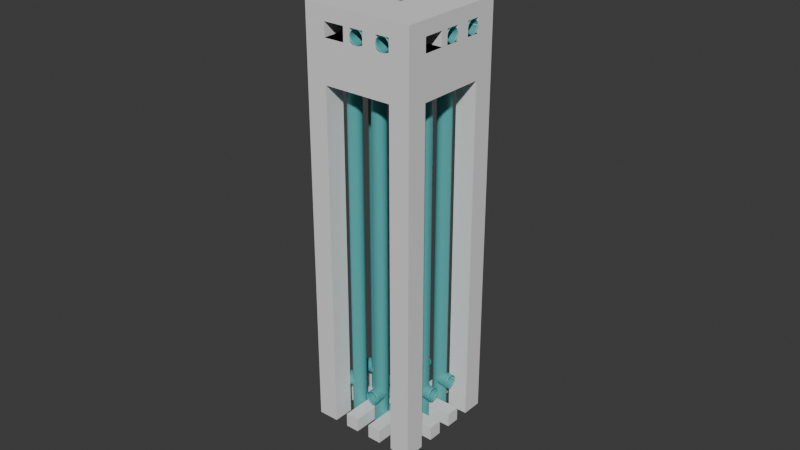 # Source: vent054.blend  (saved by Blender 5.1.29; exported with 4.5.12 LTS)
import bpy
from mathutils import Matrix  # noqa: F401  (used for matrix-valued properties, if any)

bpy.ops.wm.read_factory_settings(use_empty=True)
scene = bpy.context.scene
scene.name = 'Scene'

# ---- collections
col_vents = bpy.data.collections.new('vents'); scene.collection.children.link(col_vents)

# ---- materials (node trees are filled in below, after node groups)
mat_material = bpy.data.materials.new('Material')

# ---- material node trees
mat_material.use_nodes = True; mat_material.node_tree.nodes.clear()
_N = mat_material.node_tree.nodes; _L = mat_material.node_tree.links
n0 = _N.new('ShaderNodeBsdfPrincipled'); n0.name = 'Principled BSDF'; n0.location = (-200, 100)
n0.inputs[0].default_value = (0.09139, 0.4162, 0.4162, 1.0)
n1 = _N.new('ShaderNodeOutputMaterial'); n1.name = 'Material Output'; n1.location = (200, 100)
_L.new(n0.outputs[0], n1.inputs[0])
n1.is_active_output = True

# ---- world
world_world = bpy.data.worlds.new('World'); scene.world = world_world
world_world.use_nodes = True; world_world.node_tree.nodes.clear()
_N = world_world.node_tree.nodes; _L = world_world.node_tree.links
n0 = _N.new('ShaderNodeOutputWorld'); n0.name = 'World Output'; n0.location = (200, 100)
n1 = _N.new('ShaderNodeBackground'); n1.name = 'Background'; n1.location = (-200, 100)
n1.inputs[0].default_value = (0.05088, 0.05088, 0.05088, 1.0)
_L.new(n1.outputs[0], n0.inputs[0])
n0.is_active_output = True
world_world.color = (0.05088, 0.05088, 0.05088)
world_world.sun_shadow_jitter_overblur = 0.0

# ---- meshes
me_cube_001 = bpy.data.meshes.new('Cube.001')
me_cube_001.from_pydata([(-0.8, -1.0, -1.0), (-0.8, -1.0, 1.0), (-0.8, 1.0, -1.0), (-0.8, 1.0, 1.0), (0.8, -1.0, -1.0), (0.8, -1.0, 1.0), (0.8, 1.0, -1.0), (0.8, 1.0, 1.0)], [], [(0, 1, 3, 2), (2, 3, 7, 6), (6, 7, 5, 4), (4, 5, 1, 0), (2, 6, 4, 0), (7, 3, 1, 5)])
_uv = me_cube_001.uv_layers.new(name='UVMap')
_uv.uv.foreach_set('vector', [0.375, 0.0, 0.625, 0.0, 0.625, 0.25, 0.375, 0.25, 0.375, 0.25, 0.625, 0.25, 0.625, 0.5, 0.375, 0.5, 0.375, 0.5, 0.625, 0.5, 0.625, 0.75, 0.375, 0.75, 0.375, 0.75, 0.625, 0.75, 0.625, 1.0, 0.375, 1.0, 0.125, 0.5, 0.375, 0.5, 0.375, 0.75, 0.125, 0.75, 0.625, 0.5, 0.875, 0.5, 0.875, 0.75, 0.625, 0.75])
me_cube_001.update()
me_cube_002 = bpy.data.meshes.new('Cube.002')
me_cube_002.from_pydata([(-0.8, -3.008, -1.001), (-0.8, -3.008, 0.179), (-0.8, -1.008, -1.001), (-0.8, -1.008, 0.179), (0.8, -3.008, -1.001), (0.8, -3.008, 0.179), (0.8, -1.008, -1.001), (0.8, -1.008, 0.179), (-0.8, -3.008, -0.9223), (-0.8, -3.0, 0.1396), (-0.8, -1.008, 0.1396), (-0.8, -1.008, -0.9223), (0.8, -1.008, 0.1396), (0.8, -1.008, -0.9223), (0.8, -3.0, 0.1396), (0.8, -3.008, -0.9223), (-0.8, -3.008, -0.883), (-0.8, -3.0, 0.1003), (-0.8, -1.008, 0.1003), (-0.8, -1.008, -0.883), (0.8, -1.008, 0.1003), (0.8, -1.008, -0.883), (0.8, -3.0, 0.1003), (0.8, -3.008, -0.883), (6.133, -3.008, -1.001), (6.133, -3.008, 0.179), (6.133, -1.008, -1.001), (6.133, -1.008, 0.179), (7.733, -3.008, -1.001), (7.733, -3.008, 0.179), (7.733, -1.008, -1.001), (7.733, -1.008, 0.179), (6.133, -3.008, -0.9223), (6.133, -3.008, 0.1396), (6.133, -1.008, 0.1396), (6.133, -1.008, -0.9223), (7.733, -1.008, 0.1396), (7.733, -1.008, -0.9223), (7.733, -3.008, 0.1396), (7.733, -3.008, -0.9223), (6.133, -3.008, -0.883), (6.133, -3.008, 0.1003), (6.133, -1.008, 0.1003), (6.133, -1.008, -0.883), (7.733, -1.008, 0.1003), (7.733, -1.008, -0.883), (7.733, -3.008, 0.1003), (7.733, -3.008, -0.883), (-0.8, -3.008, -0.0177), (-0.8, -1.008, -0.0177), (0.8, -1.008, -0.0177), (0.8, -3.008, -0.0177), (6.133, -3.008, -0.0177), (6.133, -1.008, -0.0177), (7.733, -1.008, -0.0177), (7.733, -3.008, -0.0177), (5.067, -4.338, 0.1396), (2.933, -3.008, 0.1396), (1.867, -3.008, 0.1396), (5.067, -3.008, 0.179), (4.0, -3.008, 0.179), (2.933, -3.008, 0.179), (1.867, -3.008, 0.179), (7.733, -9.658, -1.001), (7.733, -9.658, 0.179), (7.733, -11.66, -1.001), (7.733, -11.66, 0.179), (6.133, -9.658, -1.001), (6.133, -9.658, 0.179), (6.133, -11.66, -1.001), (6.133, -11.66, 0.179), (7.733, -9.658, -0.9223), (7.733, -9.667, 0.1396), (7.733, -11.66, 0.1396), (7.733, -11.66, -0.9223), (6.133, -11.66, 0.1396), (6.133, -11.66, -0.9223), (6.133, -9.667, 0.1396), (6.133, -9.658, -0.9223), (7.733, -9.658, -0.883), (7.733, -9.667, 0.1003), (7.733, -11.66, 0.1003), (7.733, -11.66, -0.883), (6.133, -11.66, 0.1003), (6.133, -11.66, -0.883), (6.133, -9.667, 0.1003), (6.133, -9.658, -0.883), (0.8, -9.658, -1.001), (0.8, -9.658, 0.179), (0.8, -11.66, -1.001), (0.8, -11.66, 0.179), (-0.8, -9.658, -1.001), (-0.8, -9.658, 0.179), (-0.8, -11.66, -1.001), (-0.8, -11.66, 0.179), (0.8, -9.658, -0.9223), (0.8, -9.658, 0.1396), (0.8, -11.66, 0.1396), (0.8, -11.66, -0.9223), (-0.8, -11.66, 0.1396), (-0.8, -11.66, -0.9223), (-0.8, -9.658, 0.1396), (-0.8, -9.658, -0.9223), (0.8, -9.658, -0.883), (0.8, -9.658, 0.1003), (0.8, -11.66, 0.1003), (0.8, -11.66, -0.883), (-0.8, -11.66, 0.1003), (-0.8, -11.66, -0.883), (-0.8, -9.658, 0.1003), (-0.8, -9.658, -0.883), (7.733, -9.658, -0.0177), (7.733, -11.66, -0.0177), (6.133, -11.66, -0.0177), (6.133, -9.658, -0.0177), (0.8, -9.658, -0.0177), (0.8, -11.66, -0.0177), (-0.8, -11.66, -0.0177), (-0.8, -9.658, -0.0177), (2.4, -9.658, 0.1396), (2.933, -9.658, 0.1396), (4.0, -9.658, 0.1396), (5.067, -9.658, 0.1396), (2.08, -9.658, 0.179), (2.933, -9.658, 0.179), (4.0, -9.658, 0.179), (5.067, -9.658, 0.179), (2.933, -7.0, 0.179), (2.933, -5.667, 0.179), (4.533, -3.008, 0.1396), (5.067, -3.008, 0.1396), (4.533, -4.338, 0.1396), (4.0, -7.0, 0.179), (4.0, -5.667, 0.179), (6.133, -3.008, 0.0413), (0.8, -3.008, 0.0413), (0.8, -9.658, 0.0413), (6.133, -9.658, 0.0413), (5.067, -3.008, 0.1003), (4.533, -3.008, 0.1003), (2.933, -3.008, 0.1003), (1.867, -3.008, 0.1003), (5.067, -3.008, 0.0413), (4.0, -3.008, 0.0413), (2.933, -3.008, 0.0413), (1.867, -3.008, 0.0413), (0.8, -8.328, 0.1003), (0.8, -6.998, 0.1003), (0.8, -5.668, 0.1003), (0.8, -5.0, 0.1003), (0.8, -8.328, 0.0413), (0.8, -6.998, 0.0413), (0.8, -5.668, 0.0413), (0.8, -5.0, 0.0413), (2.4, -9.658, 0.1003), (2.933, -9.658, 0.1003), (4.0, -9.667, 0.1003), (5.067, -9.658, 0.1003), (2.4, -9.658, 0.0413), (2.933, -9.658, 0.0413), (4.0, -9.658, 0.0413), (5.067, -9.658, 0.0413), (6.133, -4.338, 0.1003), (6.133, -5.668, 0.1003), (6.133, -6.998, 0.1003), (6.133, -7.667, 0.1003), (6.133, -8.328, 0.0413), (6.133, -6.998, 0.0413), (6.133, -5.668, 0.0413), (6.133, -4.338, 0.0413), (4.0, -3.008, 0.1396), (4.0, -3.008, 0.1003), (5.067, -3.008, 0.0413), (4.0, -3.008, 0.0413), (5.067, -4.338, 0.1003), (4.0, -4.338, 0.1003), (5.067, -4.338, 0.0413), (4.0, -4.338, 0.0413), (5.067, -5.668, 0.1003), (4.0, -5.668, 0.1003), (5.067, -5.668, 0.0413), (4.0, -5.668, 0.0413), (2.933, -5.668, 0.1003), (1.867, -5.668, 0.1003), (2.933, -5.668, 0.0413), (1.867, -5.668, 0.0413), (1.867, -8.328, 0.1003), (1.867, -6.998, 0.1003), (1.867, -8.328, 0.0413), (1.867, -6.998, 0.0413), (2.933, -8.328, 0.1003), (2.933, -6.998, 0.1003), (2.933, -8.328, 0.0413), (2.933, -6.998, 0.0413), (4.0, -8.328, 0.1003), (5.067, -8.328, 0.1003), (4.0, -8.328, 0.0413), (5.067, -8.328, 0.0413), (4.0, -6.998, 0.1003), (5.067, -6.998, 0.1003), (4.0, -6.998, 0.0413), (5.067, -6.998, 0.0413), (1.867, -4.338, 0.1003), (2.933, -4.338, 0.1003), (2.933, -4.338, 0.0413), (1.867, -4.338, 0.0413), (2.4, -11.66, 0.1396), (2.933, -11.66, 0.1396), (4.0, -11.66, 0.1396), (5.067, -11.66, 0.1396), (5.067, -11.66, 0.1003), (4.0, -11.67, 0.1003), (2.933, -11.66, 0.1003), (2.4, -11.66, 0.1003), (-0.8, -5.0, 0.1003), (-0.8, -5.668, 0.1003), (-0.8, -6.998, 0.1003), (-0.8, -8.328, 0.1003), (-0.8, -8.328, 0.1396), (-0.8, -6.998, 0.1396), (-0.8, -5.668, 0.1396), (-0.8, -5.0, 0.1396), (0.8, -6.998, 0.1396), (0.8, -5.668, 0.1396), (0.8, -5.0, 0.1396), (5.067, -1.008, 0.1396), (4.533, -1.008, 0.1396), (2.933, -1.008, 0.1396), (1.867, -1.008, 0.1396), (1.867, -1.008, 0.1003), (2.933, -1.008, 0.1003), (4.533, -1.008, 0.1003), (5.067, -1.008, 0.1003), (4.0, -1.008, 0.1396), (4.0, -1.008, 0.1003), (0.8, -4.343, 0.0413), (0.8, -4.338, 0.1003), (4.533, -3.008, 0.0413), (7.733, -7.667, 0.1003), (7.733, -6.998, 0.1003), (7.733, -5.668, 0.1003), (7.733, -4.338, 0.1003), (7.733, -7.667, 0.1396), (7.733, -6.998, 0.1396), (7.733, -5.668, 0.1396), (7.733, -4.338, 0.1396), (6.133, -7.667, 0.1396), (6.133, -6.998, 0.1396), (6.133, -4.338, 0.1396), (6.133, -7.663, 0.1003), (7.733, -7.663, 0.1003), (7.733, -7.663, 0.1396), (6.133, -7.663, 0.1396), (2.4, -9.658, 0.179), (7.733, -7.663, 0.1003), (1.867, -9.658, 0.1396), (7.733, -7.663, 0.1396), (6.133, -7.663, 0.0413), (5.067, -7.663, 0.1003), (6.133, -8.328, 0.1003), (5.067, -7.663, 0.0413), (1.867, -9.658, 0.1003), (1.867, -9.658, 0.0413), (2.4, -8.328, 0.0413), (2.4, -8.328, 0.1003), (1.867, -5.003, 0.1003), (1.867, -5.003, 0.0413), (4.0, -4.338, 0.1396), (2.933, -4.338, 0.1396), (1.867, -4.338, 0.1396), (0.8, -4.33, 0.1396), (6.133, -5.0, 0.1396), (6.133, -5.0, 0.1003), (5.067, -5.008, 0.1396), (4.533, -5.008, 0.1396), (6.133, -5.008, 0.1396), (4.0, -5.008, 0.1396), (2.933, -5.008, 0.1396), (1.867, -5.008, 0.1396), (5.067, -5.668, 0.1396), (4.533, -5.668, 0.1396), (6.133, -5.668, 0.1396), (4.0, -5.668, 0.1396), (2.933, -5.668, 0.1396), (1.867, -5.668, 0.1396), (0.8, -6.998, 0.1396), (5.067, -6.998, 0.1396), (4.533, -6.998, 0.1396), (6.133, -6.998, 0.1396), (4.0, -6.998, 0.1396), (2.933, -6.998, 0.1396), (1.867, -6.998, 0.1396), (0.8, -7.667, 0.1003), (0.8, -7.667, 0.1396), (0.8, -7.667, 0.1396), (5.067, -7.667, 0.1396), (4.533, -7.667, 0.1396), (6.133, -7.667, 0.1396), (4.0, -7.667, 0.1396), (2.933, -7.667, 0.1396), (1.867, -7.667, 0.1396), (0.8, -8.328, 0.1396), (5.067, -8.328, 0.1396), (4.533, -8.328, 0.1396), (6.133, -8.328, 0.1396), (4.0, -8.328, 0.1396), (2.933, -8.328, 0.1396), (1.867, -8.328, 0.1396), (2.4, -8.328, 0.1396), (4.533, -9.658, 0.1396)], [(61, 57), (139, 237), (249, 257), (258, 260), (271, 272)], [(9, 1, 3, 10), (10, 3, 7, 12), (33, 248, 56, 130), (88, 123, 62, 5), (2, 6, 4, 0), (7, 3, 1, 5), (4, 15, 8, 0), (22, 14, 9, 17), (6, 13, 15, 4), (20, 12, 14, 22), (2, 11, 13, 6), (18, 10, 12, 20), (0, 8, 11, 2), (17, 9, 10, 18), (8, 16, 19, 11), (48, 17, 18, 49), (11, 19, 21, 13), (49, 18, 20, 50), (13, 21, 23, 15), (53, 52, 51, 50), (15, 23, 16, 8), (136, 115, 51, 135, 235, 153, 152, 151, 150), (27, 34, 225, 233, 226, 227, 228, 12, 7), (34, 27, 31, 36), (36, 31, 29, 38), (64, 72, 242, 251, 243, 244, 245, 38, 29), (26, 30, 28, 24), (31, 27, 25, 29), (28, 39, 32, 24), (46, 38, 33, 41), (30, 37, 39, 28), (44, 36, 38, 46), (26, 35, 37, 30), (42, 34, 36, 44), (24, 32, 35, 26), (41, 33, 34, 42), (32, 40, 43, 35), (42, 53, 50, 20, 229, 230, 231, 234, 232), (35, 43, 45, 37), (53, 42, 44, 54), (37, 45, 47, 39), (54, 44, 46, 55), (39, 47, 40, 32), (80, 111, 55, 46, 241, 240, 239, 250, 238), (25, 27, 7, 5, 62, 61, 60, 59), (47, 55, 52, 40), (45, 54, 55, 47), (43, 53, 54, 45), (40, 52, 53, 43), (23, 51, 48, 16), (21, 50, 51, 23), (19, 49, 50, 21), (16, 48, 49, 19), (171, 234, 231, 230, 229, 20, 22, 141, 140, 139), (125, 126, 59, 60, 133, 132), (123, 253, 124, 127, 128, 61, 62), (72, 64, 66, 73), (73, 66, 70, 75), (68, 64, 29, 25), (65, 69, 67, 63), (70, 66, 64, 68), (67, 78, 71, 63), (85, 77, 72, 80), (69, 76, 78, 67), (85, 83, 75, 77), (65, 74, 76, 69), (81, 73, 75, 83), (63, 71, 74, 65), (80, 72, 73, 81), (71, 79, 82, 74), (111, 80, 81, 112), (74, 82, 84, 76), (112, 81, 83, 113), (76, 84, 86, 78), (116, 115, 114, 113), (78, 86, 79, 71), (249, 250, 239, 240, 241, 46, 41, 162, 272, 163, 164), (90, 97, 206, 207, 208, 209, 75, 70), (97, 90, 94, 99), (99, 94, 92, 101), (126, 68, 25, 59), (89, 93, 91, 87), (94, 90, 88, 92), (91, 102, 95, 87), (109, 101, 96, 104), (93, 100, 102, 91), (107, 99, 101, 109), (89, 98, 100, 93), (105, 97, 99, 107), (87, 95, 98, 89), (104, 96, 97, 105), (95, 103, 106, 98), (105, 116, 113, 83, 210, 211, 212, 213), (98, 106, 108, 100), (116, 105, 107, 117), (100, 108, 110, 102), (117, 107, 109, 118), (102, 110, 103, 95), (109, 104, 146, 292, 147, 148, 149, 236, 22, 17, 214, 215, 216, 217), (88, 90, 70, 68, 126, 125, 124, 253, 123), (110, 118, 115, 103), (108, 117, 118, 110), (106, 116, 117, 108), (103, 115, 116, 106), (86, 114, 111, 79), (84, 113, 114, 86), (82, 112, 113, 84), (79, 111, 112, 82), (104, 105, 213, 212, 211, 210, 83, 85, 157, 156, 155, 154, 261), (61, 128, 133, 60), (245, 248, 33, 38), (96, 101, 218, 219, 220, 221, 9, 14, 270, 224, 223, 222, 293, 301), (101, 92, 1, 9, 221, 220, 219, 218), (92, 88, 5, 1), (125, 132, 127, 124), (139, 129, 170, 171), (115, 118, 48, 51), (118, 109, 217, 216, 215, 214, 17, 48), (111, 114, 52, 55), (169, 162, 41, 134), (114, 137, 166, 257, 167, 168, 169, 134, 52), (115, 136, 262, 158, 159, 160, 161, 137, 114), (52, 134, 142, 237, 143, 144, 145, 135, 51), (236, 235, 135, 22), (262, 136, 104, 261), (114, 52, 41, 162, 272, 163, 164, 249, 165, 259, 85), (51, 115, 104, 146, 292, 147, 148, 149, 236, 22), (85, 157, 156, 155, 154, 261, 104, 115, 114), (104, 136, 150, 146), (147, 292, 146, 186, 187), (147, 151, 152, 148), (266, 185, 152, 153), (137, 161, 157, 85), (160, 156, 194, 196), (160, 159, 155, 156), (192, 190, 155, 159), (259, 165, 258, 195), (201, 199, 164, 167), (167, 164, 163, 168), (180, 176, 169, 168), (205, 266, 153, 235), (41, 138, 139, 140, 141, 22, 51, 52), (203, 202, 265, 183, 182), (135, 145, 141, 22), (142, 134, 41, 138), (171, 173, 177, 175), (138, 139, 171), (143, 237, 142, 172, 173), (142, 138, 172), (174, 175, 179, 178), (138, 171, 175, 174), (172, 138, 174, 176), (173, 172, 176, 177), (201, 200, 181, 180), (178, 180, 168, 163), (177, 176, 180, 181), (182, 184, 181, 179), (193, 189, 185, 184), (203, 182, 179, 175), (202, 205, 235, 236), (205, 204, 184, 185, 266), (263, 192, 159, 158), (146, 150, 188, 186), (151, 147, 187, 189), (150, 151, 189, 188), (200, 196, 192, 193), (187, 186, 264, 190, 191), (191, 193, 184, 182), (188, 189, 193, 192, 263), (197, 196, 200, 201, 260), (161, 160, 196, 197), (156, 157, 195, 194), (157, 161, 197, 195), (199, 201, 180, 178), (194, 195, 258, 199, 198), (198, 200, 193, 191), (249, 164, 199, 258), (176, 174, 162, 169), (174, 178, 163, 272, 162), (145, 144, 204, 205), (141, 145, 205, 202), (144, 140, 203, 204), (140, 141, 202, 203), (184, 204, 177, 181), (204, 203, 175, 177), (189, 187, 183, 185), (187, 191, 182, 183), (196, 194, 190, 192), (194, 198, 191, 190), (211, 210, 209, 208), (213, 212, 207, 206), (104, 105, 213, 154, 261), (206, 97, 96, 255, 119), (154, 213, 206, 119), (156, 211, 208, 121), (208, 207, 120, 121), (212, 155, 120, 207), (155, 154, 119, 120), (210, 157, 122, 209), (157, 156, 121, 309, 122), (218, 219, 216, 217), (301, 218, 217, 146), (301, 96, 101, 218), (223, 222, 219, 220), (220, 221, 214, 215), (228, 58, 14, 12), (219, 222, 147, 216), (293, 301, 146, 292), (223, 220, 215, 148), (221, 224, 149, 214), (224, 223, 148, 149), (225, 34, 33, 130), (234, 231, 226, 233), (130, 56, 131, 129), (230, 229, 228, 227), (233, 170, 57, 227), (20, 22, 141, 229), (140, 230, 227, 57), (230, 140, 139, 231), (138, 232, 231, 139), (41, 42, 232, 138), (229, 141, 58, 228), (141, 140, 57, 58), (41, 42, 232, 234, 171, 139, 138), (34, 33, 130, 170, 233, 225), (139, 231, 226, 129), (225, 130, 129, 226), (170, 171, 234, 233), (41, 162, 241, 46), (245, 244, 240, 241), (239, 240, 163, 164), (80, 238, 165, 259, 85), (72, 77, 304, 246, 242), (247, 243, 239, 164), (243, 247, 281, 244), (248, 245, 241, 162), (244, 281, 163, 240), (281, 271, 248, 162, 272, 163), (238, 242, 256, 254), (252, 247, 164, 249), (243, 251, 250, 239), (85, 80, 238, 250, 249, 165, 259), (246, 165, 249, 252), (242, 246, 165, 238), (166, 259, 195, 197), (257, 166, 197, 260), (260, 201, 167, 257), (129, 131, 267, 170), (188, 263, 158, 262), (186, 188, 262, 261), (190, 264, 154, 155), (264, 186, 261, 154), (200, 198, 179, 181), (198, 199, 178, 179), (265, 202, 236, 149), (185, 183, 148, 152), (183, 265, 149, 148), (170, 267, 268, 57), (57, 268, 269, 58), (58, 269, 270, 14), (268, 267, 276, 277), (131, 56, 273, 274), (270, 269, 278, 224), (269, 268, 277, 278), (267, 131, 274, 276), (56, 248, 275, 273), (278, 277, 283, 284), (273, 275, 281, 279), (274, 273, 279, 280), (224, 278, 284, 223), (277, 276, 282, 283), (276, 274, 280, 282), (280, 279, 286, 287), (223, 284, 291, 285), (283, 282, 289, 290), (282, 280, 287, 289), (284, 283, 290, 291), (279, 281, 288, 286), (222, 293, 292, 147), (287, 286, 295, 296), (291, 290, 299, 300), (286, 288, 297, 295), (285, 291, 300, 294), (290, 289, 298, 299), (289, 287, 296, 298), (294, 300, 307, 301), (299, 298, 305, 306), (296, 295, 302, 303), (300, 299, 306, 308, 307), (295, 297, 304, 302), (298, 296, 303, 305), (301, 307, 255, 96), (307, 308, 119, 255), (308, 306, 120, 119), (306, 305, 121, 120), (309, 121, 305, 303), (303, 302, 122, 309), (122, 302, 304, 77), (209, 122, 77, 75)])
_uv = me_cube_002.uv_layers.new(name='UVMap')
_uv.uv.foreach_set('vector', [0.5417, 0.0, 0.625, 0.0, 0.625, 0.25, 0.5417, 0.25, 0.5417, 0.25, 0.625, 0.25, 0.625, 0.5, 0.5417, 0.5, 0.5417, 1.0, 0.5417, 0.95, 0.5417, 0.95, 0.5417, 1.0, 0.625, 1.0, 0.625, 0.95, 0.675, 0.75, 0.625, 0.75, 0.125, 0.5, 0.375, 0.5, 0.375, 0.75, 0.125, 0.75, 0.625, 0.5, 0.875, 0.5, 0.875, 0.75, 0.625, 0.75, 0.375, 0.75, 0.4583, 0.75, 0.4583, 1.0, 0.375, 1.0, 0.5139, 0.75, 0.5417, 0.75, 0.5417, 1.0, 0.5139, 1.0, 0.375, 0.5, 0.4583, 0.5, 0.4583, 0.75, 0.375, 0.75, 0.5139, 0.5, 0.5417, 0.5, 0.5417, 0.75, 0.5139, 0.75, 0.375, 0.25, 0.4583, 0.25, 0.4583, 0.5, 0.375, 0.5, 0.5139, 0.25, 0.5417, 0.25, 0.5417, 0.5, 0.5139, 0.5, 0.375, 0.0, 0.4583, 0.0, 0.4583, 0.25, 0.375, 0.25, 0.5139, 0.0, 0.5417, 0.0, 0.5417, 0.25, 0.5139, 0.25, 0.4583, 0.0, 0.4861, 0.0, 0.4861, 0.25, 0.4583, 0.25, 0.5, 0.0, 0.5139, 0.0, 0.5139, 0.25, 0.5, 0.25, 0.4583, 0.25, 0.4861, 0.25, 0.4861, 0.5, 0.4583, 0.5, 0.5, 0.25, 0.5139, 0.25, 0.5139, 0.5, 0.5, 0.5, 0.4583, 0.5, 0.4861, 0.5, 0.4861, 0.75, 0.4583, 0.75, 0.5, 0.25, 0.5, 0.0, 0.5, 0.75, 0.5, 0.5, 0.4583, 0.75, 0.4861, 0.75, 0.4861, 1.0, 0.4583, 1.0, 0.5069, 1.0, 0.5, 1.0, 0.5, 0.75, 0.5069, 0.75, 0.5069, 0.775, 0.5069, 0.8, 0.5069, 0.85, 0.5069, 0.9, 0.5069, 0.95, 0.625, 0.25, 0.5417, 0.25, 0.5417, 0.3, 0.5417, 0.325, 0.5417, 0.35, 0.5417, 0.4, 0.5417, 0.45, 0.5417, 0.5, 0.625, 0.5, 0.5417, 0.25, 0.625, 0.25, 0.625, 0.5, 0.5417, 0.5, 0.5417, 0.5, 0.625, 0.5, 0.625, 0.75, 0.5417, 0.75, 0.625, 0.0, 0.5417, 0.0, 0.5417, 0.15, 0.5417, 0.225, 0.5417, 0.3, 0.5417, 0.45, 0.5417, 0.6, 0.5417, 0.75, 0.625, 0.75, 0.125, 0.5, 0.375, 0.5, 0.375, 0.75, 0.125, 0.75, 0.625, 0.5, 0.875, 0.5, 0.875, 0.75, 0.625, 0.75, 0.375, 0.75, 0.4583, 0.75, 0.4583, 1.0, 0.375, 1.0, 0.5139, 0.75, 0.5417, 0.75, 0.5417, 1.0, 0.5139, 1.0, 0.375, 0.5, 0.4583, 0.5, 0.4583, 0.75, 0.375, 0.75, 0.5139, 0.5, 0.5417, 0.5, 0.5417, 0.75, 0.5139, 0.75, 0.375, 0.25, 0.4583, 0.25, 0.4583, 0.5, 0.375, 0.5, 0.5139, 0.25, 0.5417, 0.25, 0.5417, 0.5, 0.5139, 0.5, 0.375, 0.0, 0.4583, 0.0, 0.4583, 0.25, 0.375, 0.25, 0.5139, 0.0, 0.5417, 0.0, 0.5417, 0.25, 0.5139, 0.25, 0.4583, 0.0, 0.4861, 0.0, 0.4861, 0.25, 0.4583, 0.25, 0.5139, 0.25, 0.5, 0.25, 0.5, 0.5, 0.5139, 0.5, 0.5139, 0.45, 0.5139, 0.4, 0.5139, 0.35, 0.5139, 0.325, 0.5139, 0.3, 0.4583, 0.25, 0.4861, 0.25, 0.4861, 0.5, 0.4583, 0.5, 0.5, 0.25, 0.5139, 0.25, 0.5139, 0.5, 0.5, 0.5, 0.4583, 0.5, 0.4861, 0.5, 0.4861, 0.75, 0.4583, 0.75, 0.5, 0.5, 0.5139, 0.5, 0.5139, 0.75, 0.5, 0.75, 0.4583, 0.75, 0.4861, 0.75, 0.4861, 1.0, 0.4583, 1.0, 0.5139, 0.0, 0.5, 0.0, 0.5, 0.75, 0.5139, 0.75, 0.5139, 0.6, 0.5139, 0.45, 0.5139, 0.3, 0.5139, 0.225, 0.5139, 0.15, 0.875, 0.75, 0.875, 0.5, 0.625, 0.5, 0.625, 0.75, 0.675, 0.75, 0.725, 0.75, 0.775, 0.75, 0.825, 0.75, 0.4861, 0.75, 0.5, 0.75, 0.5, 1.0, 0.4861, 1.0, 0.4861, 0.5, 0.5, 0.5, 0.5, 0.75, 0.4861, 0.75, 0.4861, 0.25, 0.5, 0.25, 0.5, 0.5, 0.4861, 0.5, 0.4861, 0.0, 0.5, 0.0, 0.5, 0.25, 0.4861, 0.25, 0.4861, 0.75, 0.5, 0.75, 0.5, 1.0, 0.4861, 1.0, 0.4861, 0.5, 0.5, 0.5, 0.5, 0.75, 0.4861, 0.75, 0.4861, 0.25, 0.5, 0.25, 0.5, 0.5, 0.4861, 0.5, 0.4861, 0.0, 0.5, 0.0, 0.5, 0.25, 0.4861, 0.25, 0.5139, 0.225, 0.5139, 0.325, 0.5139, 0.35, 0.5139, 0.4, 0.5139, 0.45, 0.5139, 0.5, 0.5139, 0.75, 0.5139, 0.6, 0.5139, 0.45, 0.5139, 0.3, 0.725, 0.75, 0.675, 0.75, 0.825, 0.75, 0.775, 0.75, 0.7583, 0.75, 0.7417, 0.75, 0.825, 0.75, 0.8, 0.75, 0.775, 0.75, 0.7583, 0.75, 0.7417, 0.75, 0.725, 0.75, 0.675, 0.75, 0.5417, 0.0, 0.625, 0.0, 0.625, 0.25, 0.5417, 0.25, 0.5417, 0.25, 0.625, 0.25, 0.625, 0.5, 0.5417, 0.5, 0.625, 0.75, 0.875, 0.75, 0.625, 0.75, 0.875, 0.75, 0.125, 0.5, 0.375, 0.5, 0.375, 0.75, 0.125, 0.75, 0.625, 0.5, 0.875, 0.5, 0.875, 0.75, 0.625, 0.75, 0.375, 0.75, 0.4583, 0.75, 0.4583, 1.0, 0.375, 1.0, 0.5139, 0.75, 0.5417, 0.75, 0.5417, 1.0, 0.5139, 1.0, 0.375, 0.5, 0.4583, 0.5, 0.4583, 0.75, 0.375, 0.75, 0.5139, 0.75, 0.5139, 0.5, 0.5417, 0.5, 0.5417, 0.75, 0.375, 0.25, 0.4583, 0.25, 0.4583, 0.5, 0.375, 0.5, 0.5139, 0.25, 0.5417, 0.25, 0.5417, 0.5, 0.5139, 0.5, 0.375, 0.0, 0.4583, 0.0, 0.4583, 0.25, 0.375, 0.25, 0.5139, 0.0, 0.5417, 0.0, 0.5417, 0.25, 0.5139, 0.25, 0.4583, 0.0, 0.4861, 0.0, 0.4861, 0.25, 0.4583, 0.25, 0.5, 0.0, 0.5139, 0.0, 0.5139, 0.25, 0.5, 0.25, 0.4583, 0.25, 0.4861, 0.25, 0.4861, 0.5, 0.4583, 0.5, 0.5, 0.25, 0.5139, 0.25, 0.5139, 0.5, 0.5, 0.5, 0.4583, 0.5, 0.4861, 0.5, 0.4861, 0.75, 0.4583, 0.75, 0.5, 0.25, 0.5, 0.0, 0.5, 0.75, 0.5, 0.5, 0.4583, 0.75, 0.4861, 0.75, 0.4861, 1.0, 0.4583, 1.0, 0.5139, 0.825, 0.5139, 0.925, 0.5139, 0.9, 0.5139, 0.85, 0.5139, 0.8, 0.5139, 0.75, 0.5139, 1.0, 0.5139, 0.95, 0.5139, 0.925, 0.5139, 0.9, 0.5139, 0.85, 0.625, 0.25, 0.5417, 0.25, 0.5417, 0.3, 0.5417, 0.35, 0.5417, 0.4, 0.5417, 0.45, 0.5417, 0.5, 0.625, 0.5, 0.5417, 0.25, 0.625, 0.25, 0.625, 0.5, 0.5417, 0.5, 0.5417, 0.5, 0.625, 0.5, 0.625, 0.75, 0.5417, 0.75, 0.675, 0.75, 0.625, 0.75, 0.625, 1.0, 0.625, 0.95, 0.125, 0.5, 0.375, 0.5, 0.375, 0.75, 0.125, 0.75, 0.625, 0.5, 0.875, 0.5, 0.875, 0.75, 0.625, 0.75, 0.375, 0.75, 0.4583, 0.75, 0.4583, 1.0, 0.375, 1.0, 0.5139, 0.75, 0.5417, 0.75, 0.5417, 1.0, 0.5139, 1.0, 0.375, 0.5, 0.4583, 0.5, 0.4583, 0.75, 0.375, 0.75, 0.5139, 0.5, 0.5417, 0.5, 0.5417, 0.75, 0.5139, 0.75, 0.375, 0.25, 0.4583, 0.25, 0.4583, 0.5, 0.375, 0.5, 0.5139, 0.25, 0.5417, 0.25, 0.5417, 0.5, 0.5139, 0.5, 0.375, 0.0, 0.4583, 0.0, 0.4583, 0.25, 0.375, 0.25, 0.5139, 0.0, 0.5417, 0.0, 0.5417, 0.25, 0.5139, 0.25, 0.4583, 0.0, 0.4861, 0.0, 0.4861, 0.25, 0.4583, 0.25, 0.5139, 0.25, 0.5, 0.25, 0.5, 0.5, 0.5139, 0.5, 0.5139, 0.45, 0.5139, 0.4, 0.5139, 0.35, 0.5139, 0.3, 0.4583, 0.25, 0.4861, 0.25, 0.4861, 0.5, 0.4583, 0.5, 0.5, 0.25, 0.5139, 0.25, 0.5139, 0.5, 0.5, 0.5, 0.4583, 0.5, 0.4861, 0.5, 0.4861, 0.75, 0.4583, 0.75, 0.5, 0.5, 0.5139, 0.5, 0.5139, 0.75, 0.5, 0.75, 0.4583, 0.75, 0.4861, 0.75, 0.4861, 1.0, 0.4583, 1.0, 0.5139, 0.75, 0.5139, 1.0, 0.5139, 0.95, 0.5139, 0.925, 0.5139, 0.9, 0.5139, 0.85, 0.5139, 0.8, 0.5139, 0.775, 0.5139, 0.75, 0.5139, 1.0, 0.5139, 0.95, 0.5139, 0.9, 0.5139, 0.85, 0.5139, 0.8, 0.875, 0.75, 0.875, 0.5, 0.625, 0.5, 0.625, 0.75, 0.675, 0.75, 0.725, 0.75, 0.775, 0.75, 0.8, 0.75, 0.825, 0.75, 0.4861, 0.75, 0.5, 0.75, 0.5, 1.0, 0.4861, 1.0, 0.4861, 0.5, 0.5, 0.5, 0.5, 0.75, 0.4861, 0.75, 0.4861, 0.25, 0.5, 0.25, 0.5, 0.5, 0.4861, 0.5, 0.4861, 0.0, 0.5, 0.0, 0.5, 0.25, 0.4861, 0.25, 0.4861, 0.75, 0.5, 0.75, 0.5, 1.0, 0.4861, 1.0, 0.4861, 0.5, 0.5, 0.5, 0.5, 0.75, 0.4861, 0.75, 0.4861, 0.25, 0.5, 0.25, 0.5, 0.5, 0.4861, 0.5, 0.4861, 0.0, 0.5, 0.0, 0.5, 0.25, 0.4861, 0.25, 0.5139, 0.0, 0.5139, 0.25, 0.5139, 0.3, 0.5139, 0.35, 0.5139, 0.4, 0.5139, 0.45, 0.5139, 0.5, 0.5139, 0.75, 0.5139, 0.6, 0.5139, 0.45, 0.5139, 0.3, 0.5139, 0.15, 0.5139, 0.075, 0.725, 0.75, 0.7417, 0.75, 0.7583, 0.75, 0.775, 0.75, 0.5417, 0.8, 0.5417, 0.95, 0.5417, 1.0, 0.5417, 0.75, 0.5417, 1.0, 0.5417, 0.75, 0.5417, 0.8, 0.5417, 0.85, 0.5417, 0.9, 0.5417, 0.95, 0.5417, 1.0, 0.5417, 0.75, 0.5417, 0.775, 0.5417, 0.8, 0.5417, 0.85, 0.5417, 0.9, 0.5417, 0.925, 0.5417, 0.95, 0.5417, 0.75, 0.625, 0.75, 0.625, 0.0, 0.5417, 0.0, 0.5417, 0.15, 0.5417, 0.3, 0.5417, 0.45, 0.5417, 0.6, 0.625, 0.75, 0.875, 0.75, 0.625, 0.75, 0.875, 0.75, 0.725, 0.75, 0.7417, 0.75, 0.7583, 0.75, 0.775, 0.75, 0.5139, 0.15, 0.5417, 0.95, 0.5417, 0.225, 0.5139, 0.225, 0.5, 1.0, 0.5, 0.75, 0.5, 1.0, 0.5, 0.75, 0.5, 0.75, 0.5139, 0.75, 0.5139, 0.6, 0.5139, 0.45, 0.5139, 0.3, 0.5139, 0.15, 0.5139, 0.0, 0.5, 0.0, 0.5, 1.0, 0.5, 0.75, 0.5, 1.0, 0.5, 0.75, 0.5069, 0.95, 0.5139, 0.95, 0.5139, 1.0, 0.5069, 1.0, 0.5, 0.75, 0.5069, 0.75, 0.5069, 0.8, 0.5069, 0.825, 0.5069, 0.85, 0.5069, 0.9, 0.5069, 0.95, 0.5069, 1.0, 0.5, 1.0, 0.5, 1.0, 0.5069, 1.0, 0.5069, 0.975, 0.5069, 0.95, 0.5069, 0.9, 0.5069, 0.85, 0.5069, 0.8, 0.5069, 0.75, 0.5, 0.75, 0.5, 1.0, 0.5069, 1.0, 0.5069, 0.95, 0.5069, 0.925, 0.5069, 0.9, 0.5069, 0.85, 0.5069, 0.8, 0.5069, 0.75, 0.5, 0.75, 0.5139, 0.775, 0.5069, 0.775, 0.5069, 0.75, 0.5139, 0.75, 0.5069, 0.975, 0.5069, 1.0, 0.5139, 0.0, 0.5139, 0.075, 0.5, 0.75, 0.5, 1.0, 0.5139, 1.0, 0.5139, 0.95, 0.5139, 0.925, 0.5139, 0.9, 0.5139, 0.85, 0.5139, 0.825, 0.5139, 0.8, 0.5139, 0.775, 0.5139, 0.75, 0.5, 0.75, 0.5, 1.0, 0.5139, 1.0, 0.5139, 0.95, 0.5139, 0.925, 0.5139, 0.9, 0.5139, 0.85, 0.5139, 0.8, 0.5139, 0.775, 0.5139, 0.75, 0.5139, 0.75, 0.5139, 0.6, 0.5139, 0.45, 0.5139, 0.3, 0.5139, 0.15, 0.5139, 0.075, 0.5139, 0.0, 0.5, 1.0, 0.5, 0.75, 0.5139, 1.0, 0.5069, 1.0, 0.5069, 0.95, 0.5139, 0.95, 0.5139, 0.9, 0.5139, 0.925, 0.5139, 0.95, 0.5139, 0.95, 0.5139, 0.9, 0.5139, 0.9, 0.5069, 0.9, 0.5069, 0.85, 0.5139, 0.85, 0.5069, 0.8, 0.5069, 0.8, 0.5069, 0.85, 0.5069, 0.8, 0.5069, 0.75, 0.5069, 0.8, 0.5139, 0.6, 0.5139, 0.75, 0.5069, 0.85, 0.5139, 0.45, 0.5139, 0.45, 0.5069, 0.85, 0.5069, 0.85, 0.5069, 0.9, 0.5139, 0.3, 0.5139, 0.45, 0.5069, 0.95, 0.5139, 0.95, 0.5139, 0.3, 0.5069, 0.9, 0.5139, 0.775, 0.5139, 0.8, 0.5139, 0.6, 0.5139, 0.6, 0.5069, 0.8, 0.5139, 0.6, 0.5139, 0.85, 0.5069, 0.85, 0.5069, 0.85, 0.5139, 0.85, 0.5139, 0.9, 0.5069, 0.9, 0.5069, 0.95, 0.5069, 0.95, 0.5069, 0.95, 0.5069, 0.9, 0.5069, 0.8, 0.5069, 0.8, 0.5069, 0.8, 0.5069, 0.775, 0.5139, 0.0, 0.5139, 0.15, 0.5139, 0.3, 0.5139, 0.45, 0.5139, 0.6, 0.5139, 0.75, 0.5, 0.75, 0.5, 1.0, 0.5139, 0.45, 0.5139, 0.6, 0.5139, 0.6, 0.5139, 0.6, 0.5139, 0.45, 0.5069, 0.75, 0.5069, 0.8, 0.5139, 0.6, 0.5139, 0.75, 0.5069, 0.95, 0.5069, 1.0, 0.5139, 0.0, 0.5139, 0.15, 0.5139, 0.3, 0.5069, 0.9, 0.5069, 0.9, 0.5139, 0.3, 0.5139, 0.15, 0.5139, 0.3, 0.5139, 0.3, 0.5069, 0.9, 0.5069, 0.925, 0.5069, 0.95, 0.5069, 0.95, 0.5069, 0.9, 0.5069, 0.95, 0.5139, 0.15, 0.5069, 0.95, 0.5139, 0.15, 0.5139, 0.3, 0.5139, 0.3, 0.5139, 0.15, 0.5139, 0.15, 0.5139, 0.3, 0.5139, 0.3, 0.5139, 0.15, 0.5069, 0.95, 0.5139, 0.15, 0.5139, 0.15, 0.5069, 0.95, 0.5069, 0.9, 0.5069, 0.95, 0.5069, 0.95, 0.5069, 0.9, 0.5069, 0.8, 0.5069, 0.85, 0.5069, 0.9, 0.5069, 0.95, 0.5139, 0.15, 0.5069, 0.95, 0.5069, 0.9, 0.5139, 0.9, 0.5069, 0.9, 0.5069, 0.95, 0.5069, 0.95, 0.5069, 0.9, 0.5139, 0.45, 0.5069, 0.85, 0.5069, 0.9, 0.5139, 0.3, 0.5069, 0.9, 0.5069, 0.9, 0.5069, 0.8, 0.5069, 0.85, 0.5139, 0.45, 0.5139, 0.45, 0.5139, 0.3, 0.5139, 0.3, 0.5139, 0.6, 0.5069, 0.8, 0.5069, 0.775, 0.5139, 0.775, 0.5069, 0.8, 0.5069, 0.85, 0.5069, 0.85, 0.5069, 0.8, 0.5069, 0.8, 0.5069, 0.95, 0.5069, 0.95, 0.5069, 0.9, 0.5069, 0.95, 0.5139, 0.95, 0.5069, 0.95, 0.5069, 0.95, 0.5139, 0.95, 0.5069, 0.9, 0.5139, 0.9, 0.5139, 0.9, 0.5069, 0.9, 0.5069, 0.95, 0.5069, 0.9, 0.5069, 0.9, 0.5069, 0.95, 0.5069, 0.85, 0.5069, 0.85, 0.5069, 0.95, 0.5069, 0.9, 0.5139, 0.9, 0.5139, 0.95, 0.5139, 0.95, 0.5139, 0.95, 0.5139, 0.9, 0.5139, 0.9, 0.5069, 0.9, 0.5069, 0.85, 0.5139, 0.45, 0.5069, 0.95, 0.5069, 0.9, 0.5069, 0.9, 0.5069, 0.95, 0.5069, 0.95, 0.5069, 0.8, 0.5069, 0.85, 0.5069, 0.85, 0.5069, 0.8, 0.5069, 0.8, 0.5069, 0.8, 0.5069, 0.85, 0.5069, 0.85, 0.5069, 0.8, 0.5139, 0.45, 0.5139, 0.6, 0.5139, 0.6, 0.5139, 0.45, 0.5139, 0.6, 0.5069, 0.8, 0.5069, 0.8, 0.5139, 0.6, 0.5139, 0.6, 0.5069, 0.8, 0.5069, 0.95, 0.5139, 0.15, 0.5139, 0.45, 0.5139, 0.6, 0.5139, 0.6, 0.5139, 0.6, 0.5139, 0.45, 0.5139, 0.45, 0.5069, 0.85, 0.5069, 0.9, 0.5139, 0.9, 0.5139, 0.825, 0.5139, 0.85, 0.5139, 0.6, 0.5139, 0.6, 0.5069, 0.95, 0.5139, 0.15, 0.5139, 0.95, 0.5069, 0.95, 0.5139, 0.15, 0.5139, 0.15, 0.5139, 0.9, 0.5139, 0.925, 0.5139, 0.95, 0.5069, 0.8, 0.5069, 0.85, 0.5069, 0.85, 0.5069, 0.8, 0.5139, 0.6, 0.5069, 0.8, 0.5069, 0.8, 0.5139, 0.6, 0.5069, 0.85, 0.5139, 0.45, 0.5139, 0.45, 0.5069, 0.85, 0.5139, 0.45, 0.5139, 0.6, 0.5139, 0.6, 0.5139, 0.45, 0.5069, 0.85, 0.5069, 0.85, 0.5069, 0.9, 0.5069, 0.9, 0.5069, 0.85, 0.5139, 0.45, 0.5139, 0.3, 0.5069, 0.9, 0.5069, 0.9, 0.5139, 0.9, 0.5139, 0.6, 0.5069, 0.8, 0.5139, 0.9, 0.5139, 0.9, 0.5139, 0.45, 0.5139, 0.6, 0.5069, 0.85, 0.5139, 0.45, 0.5139, 0.95, 0.5069, 0.95, 0.5139, 0.45, 0.5139, 0.45, 0.5139, 0.9, 0.5139, 0.95, 0.5139, 0.4, 0.5139, 0.45, 0.5417, 0.45, 0.5417, 0.4, 0.5139, 0.3, 0.5139, 0.35, 0.5417, 0.35, 0.5417, 0.3, 0.5139, 0.0, 0.5139, 0.25, 0.5139, 0.3, 0.5139, 0.15, 0.5139, 0.075, 0.5417, 0.3, 0.5417, 0.25, 0.5417, 1.0, 0.5417, 0.975, 0.5417, 0.95, 0.5139, 0.15, 0.5139, 0.3, 0.5417, 0.3, 0.5417, 0.95, 0.5139, 0.45, 0.5139, 0.4, 0.5417, 0.4, 0.5417, 0.85, 0.5417, 0.4, 0.5417, 0.35, 0.5417, 0.9, 0.5417, 0.85, 0.5139, 0.35, 0.5139, 0.3, 0.5417, 0.9, 0.5417, 0.35, 0.5139, 0.3, 0.5139, 0.15, 0.5417, 0.15, 0.5417, 0.3, 0.5139, 0.45, 0.5139, 0.6, 0.5417, 0.8, 0.5417, 0.45, 0.5139, 0.6, 0.5139, 0.45, 0.5417, 0.45, 0.5417, 0.525, 0.5417, 0.6, 0.5417, 0.8, 0.5417, 0.85, 0.5139, 0.85, 0.5139, 0.8, 0.5417, 0.95, 0.5417, 0.6, 0.5139, 0.6, 0.5139, 0.95, 0.5417, 0.95, 0.5417, 1.0, 0.5417, 0.75, 0.5417, 0.6, 0.5417, 0.85, 0.5417, 0.9, 0.5417, 0.45, 0.5417, 0.3, 0.5417, 0.9, 0.5417, 0.95, 0.5139, 0.95, 0.5139, 0.9, 0.5417, 0.45, 0.5417, 0.8, 0.5417, 0.75, 0.5417, 0.5, 0.5417, 0.45, 0.5417, 0.9, 0.5139, 0.9, 0.5139, 0.45, 0.5417, 0.925, 0.5417, 0.95, 0.5139, 0.95, 0.5139, 0.925, 0.5417, 0.85, 0.5417, 0.3, 0.5139, 0.9, 0.5139, 0.85, 0.5417, 0.15, 0.5417, 0.8, 0.5139, 0.8, 0.5139, 0.15, 0.5417, 0.8, 0.5417, 0.85, 0.5139, 0.85, 0.5139, 0.8, 0.5417, 0.3, 0.5417, 0.25, 0.5417, 1.0, 0.5417, 0.95, 0.5139, 0.325, 0.5139, 0.35, 0.5417, 0.35, 0.5417, 0.325, 0.5417, 1.0, 0.5417, 0.95, 0.5417, 0.95, 0.5417, 1.0, 0.5139, 0.4, 0.5139, 0.45, 0.5417, 0.45, 0.5417, 0.4, 0.5417, 0.325, 0.5417, 0.225, 0.5417, 0.85, 0.5417, 0.4, 0.5139, 0.5, 0.5139, 0.75, 0.5139, 0.6, 0.5139, 0.45, 0.5139, 0.45, 0.5139, 0.4, 0.5417, 0.4, 0.5417, 0.85, 0.5139, 0.4, 0.5139, 0.45, 0.5139, 0.3, 0.5139, 0.35, 0.5139, 0.15, 0.5139, 0.3, 0.5139, 0.3, 0.5139, 0.15, 0.5139, 0.0, 0.5139, 0.25, 0.5139, 0.3, 0.5139, 0.15, 0.5139, 0.45, 0.5139, 0.6, 0.5417, 0.8, 0.5417, 0.45, 0.5139, 0.6, 0.5139, 0.45, 0.5417, 0.45, 0.5417, 0.6, 0.5139, 0.0, 0.5139, 0.25, 0.5139, 0.3, 0.5139, 0.325, 0.5139, 0.225, 0.5139, 0.1875, 0.5139, 0.15, 0.5417, 0.25, 0.5417, 0.0, 0.5417, 0.15, 0.5417, 0.225, 0.5417, 0.325, 0.5417, 0.3, 0.5139, 0.15, 0.5139, 0.3, 0.5417, 0.3, 0.5417, 0.95, 0.5417, 0.3, 0.5417, 0.95, 0.5417, 0.95, 0.5417, 0.3, 0.5417, 0.225, 0.5139, 0.225, 0.5139, 0.325, 0.5417, 0.325, 0.5139, 1.0, 0.5139, 0.95, 0.5139, 0.8, 0.5139, 0.75, 0.5417, 0.6, 0.5417, 0.45, 0.5139, 0.45, 0.5139, 0.6, 0.5139, 0.9, 0.5139, 0.85, 0.5139, 0.9, 0.5139, 0.85, 0.5139, 1.0, 0.5139, 0.95, 0.5139, 0.8, 0.5139, 0.775, 0.5139, 0.75, 0.5417, 1.0, 0.5417, 0.75, 0.5417, 0.775, 0.5417, 0.8, 0.5417, 0.95, 0.5417, 0.85, 0.5417, 0.9, 0.5139, 0.9, 0.5139, 0.85, 0.5417, 0.9, 0.5417, 0.85, 0.5417, 0.9, 0.5417, 0.85, 0.5417, 0.95, 0.5417, 0.8, 0.5139, 0.8, 0.5139, 0.95, 0.5417, 0.85, 0.5417, 0.9, 0.5139, 0.9, 0.5139, 0.85, 0.5417, 0.9, 0.5417, 0.925, 0.5417, 0.95, 0.5139, 0.95, 0.5139, 0.925, 0.5139, 0.9, 0.0, 0.0, 0.0, 0.0, 0.0, 0.0, 0.0, 0.0, 0.5417, 0.825, 0.5417, 0.85, 0.5139, 0.85, 0.5139, 0.825, 0.5417, 0.3, 0.5417, 0.225, 0.5139, 0.225, 0.5139, 0.3, 0.5139, 0.75, 0.5139, 1.0, 0.5139, 0.95, 0.5139, 0.925, 0.5139, 0.825, 0.5139, 0.8, 0.5139, 0.775, 0.0, 0.0, 0.0, 0.0, 0.0, 0.0, 0.0, 0.0, 0.5417, 0.95, 0.5417, 0.8, 0.5139, 0.8, 0.5139, 0.95, 0.5069, 0.8, 0.5139, 0.775, 0.5139, 0.6, 0.5069, 0.8, 0.5069, 0.825, 0.5069, 0.8, 0.5069, 0.8, 0.5069, 0.8, 0.5069, 0.8, 0.5069, 0.8, 0.5069, 0.85, 0.5069, 0.825, 0.5417, 1.0, 0.5417, 0.95, 0.5417, 0.95, 0.5417, 1.0, 0.5069, 0.95, 0.5069, 0.95, 0.5069, 0.95, 0.5069, 0.975, 0.5139, 0.95, 0.5069, 0.95, 0.5069, 0.975, 0.5139, 0.075, 0.5139, 0.95, 0.5139, 0.95, 0.5139, 0.15, 0.5139, 0.3, 0.5139, 0.95, 0.5139, 0.95, 0.5139, 0.075, 0.5139, 0.15, 0.5069, 0.85, 0.5139, 0.45, 0.5139, 0.3, 0.5069, 0.9, 0.5139, 0.45, 0.5139, 0.6, 0.5139, 0.15, 0.5139, 0.3, 0.5139, 0.6, 0.5139, 0.6, 0.5139, 0.775, 0.5139, 0.8, 0.5069, 0.8, 0.5139, 0.6, 0.5139, 0.85, 0.5069, 0.85, 0.5139, 0.6, 0.5139, 0.6, 0.5139, 0.8, 0.5139, 0.85, 0.5417, 1.0, 0.5417, 0.95, 0.5417, 0.95, 0.5417, 1.0, 0.5417, 1.0, 0.5417, 0.95, 0.5417, 0.95, 0.5417, 1.0, 0.5417, 1.0, 0.5417, 0.95, 0.5417, 0.95, 0.5417, 1.0, 0.5417, 0.95, 0.5417, 0.95, 0.5417, 0.95, 0.5417, 0.95, 0.5417, 0.95, 0.5417, 0.95, 0.5417, 0.95, 0.5417, 0.95, 0.5417, 0.95, 0.5417, 0.95, 0.5417, 0.95, 0.5417, 0.95, 0.5417, 0.95, 0.5417, 0.95, 0.5417, 0.95, 0.5417, 0.95, 0.5417, 0.95, 0.5417, 0.95, 0.5417, 0.95, 0.5417, 0.95, 0.5417, 0.95, 0.5417, 0.95, 0.5417, 0.95, 0.5417, 0.95, 0.5417, 0.95, 0.5417, 0.95, 0.5417, 0.95, 0.5417, 0.95, 0.5417, 0.95, 0.5417, 0.95, 0.5417, 0.95, 0.5417, 0.95, 0.5417, 0.95, 0.5417, 0.95, 0.5417, 0.95, 0.5417, 0.95, 0.5417, 0.95, 0.5417, 0.95, 0.5417, 0.95, 0.5417, 0.95, 0.5417, 0.95, 0.5417, 0.95, 0.5417, 0.95, 0.5417, 0.95, 0.5417, 0.95, 0.5417, 0.95, 0.5417, 0.95, 0.5417, 0.95, 0.5417, 0.95, 0.5417, 0.95, 0.5417, 0.95, 0.5417, 0.95, 0.5417, 0.95, 0.5417, 0.95, 0.5417, 0.95, 0.5417, 0.95, 0.5417, 0.95, 0.5417, 0.95, 0.5417, 0.95, 0.5417, 0.95, 0.5417, 0.95, 0.5417, 0.95, 0.5417, 0.95, 0.5417, 0.95, 0.5417, 0.95, 0.5417, 0.95, 0.5417, 0.95, 0.5417, 0.95, 0.5417, 0.95, 0.5417, 0.95, 0.5417, 0.95, 0.5417, 0.95, 0.5417, 0.9, 0.5417, 0.925, 0.5139, 0.925, 0.5139, 0.9, 0.5417, 0.95, 0.5417, 0.95, 0.5417, 0.95, 0.5417, 0.95, 0.5417, 0.95, 0.5417, 0.95, 0.5417, 0.95, 0.5417, 0.95, 0.5417, 0.95, 0.5417, 0.95, 0.5417, 0.95, 0.5417, 0.95, 0.5417, 0.95, 0.5417, 0.95, 0.5417, 0.95, 0.5417, 0.95, 0.5417, 0.95, 0.5417, 0.95, 0.5417, 0.95, 0.5417, 0.95, 0.5417, 0.95, 0.5417, 0.95, 0.5417, 0.95, 0.5417, 0.95, 0.5417, 0.95, 0.5417, 0.95, 0.5417, 0.95, 0.5417, 0.95, 0.5417, 0.95, 0.5417, 0.95, 0.5417, 0.95, 0.5417, 0.95, 0.5417, 0.95, 0.5417, 0.95, 0.5417, 0.95, 0.5417, 0.95, 0.5417, 0.95, 0.5417, 0.95, 0.5417, 0.95, 0.5417, 0.95, 0.5417, 0.95, 0.5417, 0.95, 0.5417, 0.95, 0.5417, 0.95, 0.5417, 0.95, 0.5417, 0.95, 0.5417, 0.95, 0.5417, 0.95, 0.5417, 0.95, 0.5417, 0.95, 0.5417, 0.95, 0.5417, 0.975, 0.5417, 1.0, 0.5417, 0.95, 0.5417, 0.95, 0.5417, 0.95, 0.5417, 0.975, 0.5417, 0.95, 0.5417, 0.95, 0.5417, 0.3, 0.5417, 0.15, 0.5417, 0.95, 0.5417, 0.95, 0.5417, 0.85, 0.5417, 0.9, 0.5417, 0.525, 0.5417, 0.45, 0.5417, 0.95, 0.5417, 0.95, 0.5417, 0.95, 0.5417, 0.95, 0.5417, 0.6, 0.5417, 0.525, 0.5417, 0.6, 0.5417, 0.95, 0.5417, 0.775, 0.5417, 0.75, 0.5417, 0.45, 0.5417, 0.8, 0.5417, 0.75, 0.5417, 0.5])
me_cube_002.update()

# ---- curves / text
cu_b_ziercurve_007 = bpy.data.curves.new('BézierCurve.007', 'CURVE')
cu_b_ziercurve_007.dimensions = '3D'
_sp = cu_b_ziercurve_007.splines.new('BEZIER'); _sp.bezier_points.add(0)
_sp.bezier_points.foreach_set('co', [-18.5, 4.3, 46.0])
_sp.bezier_points.foreach_set('handle_left', [-18.5, 4.3, 45.0])
_sp.bezier_points.foreach_set('handle_right', [-18.5, 4.3, 47.0])
for _p, _l, _r in zip(_sp.bezier_points, ['ALIGNED'], ['ALIGNED']): _p.handle_left_type = _l; _p.handle_right_type = _r
_sp.order_u = 0
_sp.order_v = 0
_sp = cu_b_ziercurve_007.splines.new('BEZIER'); _sp.bezier_points.add(2)
_sp.bezier_points.foreach_set('co', [0.0, 0.0, 58.0, 0.0, 0.0, 5.0, 0.0, 0.0, 0.0])
_sp.bezier_points.foreach_set('handle_left', [0.0, -0.001541, 59.0, 0.0, 0.0, 6.0, 0.0, 0.0, 1.0])
_sp.bezier_points.foreach_set('handle_right', [0.0, 0.001546, 57.0, 0.0, 0.0, 4.0, 0.0, 0.0, -1.0])
for _p, _l, _r in zip(_sp.bezier_points, ['ALIGNED', 'ALIGNED', 'ALIGNED'], ['ALIGNED', 'ALIGNED', 'ALIGNED']): _p.handle_left_type = _l; _p.handle_right_type = _r
_sp.order_u = 0
_sp.order_v = 0
_sp = cu_b_ziercurve_007.splines.new('BEZIER'); _sp.bezier_points.add(1)
_sp.bezier_points.foreach_set('co', [-2.0, 0.0, 5.0, 0.0, 0.0, 5.0])
_sp.bezier_points.foreach_set('handle_left', [-2.707, 0.0, 5.0, -1.0, 0.0, 5.0])
_sp.bezier_points.foreach_set('handle_right', [-1.0, 0.0, 5.0, 1.0, 0.0, 5.0])
for _p, _l, _r in zip(_sp.bezier_points, ['ALIGNED', 'ALIGNED'], ['ALIGNED', 'ALIGNED']): _p.handle_left_type = _l; _p.handle_right_type = _r
_sp.order_u = 0
_sp.order_v = 0
_sp = cu_b_ziercurve_007.splines.new('BEZIER'); _sp.bezier_points.add(1)
_sp.bezier_points.foreach_set('co', [-4.0, 0.0, 57.0, 0.0, 0.0, 57.0])
_sp.bezier_points.foreach_set('handle_left', [-4.707, 0.0, 57.0, -1.0, 0.0, 57.0])
_sp.bezier_points.foreach_set('handle_right', [-3.0, 0.0, 57.0, 1.0, 0.0, 57.0])
for _p, _l, _r in zip(_sp.bezier_points, ['ALIGNED', 'ALIGNED'], ['ALIGNED', 'ALIGNED']): _p.handle_left_type = _l; _p.handle_right_type = _r
_sp.order_u = 0
_sp.order_v = 0
cu_b_ziercurve_007.materials.append(mat_material)
cu_b_ziercurve_007.use_path = True
cu_b_ziercurve_007.bevel_depth = 1.0
cu_b_ziercurve_007.fill_mode = 'FULL'

# ---- objects
ob_main_vent_004 = bpy.data.objects.new('main_vent.004', cu_b_ziercurve_007)
ob_main_vent_001 = bpy.data.objects.new('main_vent.001', cu_b_ziercurve_007)
ob_main_vent_002 = bpy.data.objects.new('main_vent.002', cu_b_ziercurve_007)
ob_main_vent_003 = bpy.data.objects.new('main_vent.003', cu_b_ziercurve_007)
ob_main_vent_005 = bpy.data.objects.new('main_vent.005', cu_b_ziercurve_007)
ob_main_vent_006 = bpy.data.objects.new('main_vent.006', cu_b_ziercurve_007)
ob_main_vent_007 = bpy.data.objects.new('main_vent.007', cu_b_ziercurve_007)
ob_main_vent_008 = bpy.data.objects.new('main_vent.008', cu_b_ziercurve_007)
ob_cube_001 = bpy.data.objects.new('Cube.001', me_cube_001)
ob_cube_002 = bpy.data.objects.new('Cube.002', me_cube_001)
ob_cube_003 = bpy.data.objects.new('Cube.003', me_cube_001)
ob_cube_004 = bpy.data.objects.new('Cube.004', me_cube_001)
ob_cube_005 = bpy.data.objects.new('Cube.005', me_cube_002)

# ---- transforms, parenting, visibility, modifiers, constraints
ob_main_vent_004.location = (-2.0, 0.0, 0.0)
_m = ob_main_vent_004.modifiers.new('Solidify', 'SOLIDIFY')
_m.thickness = 0.025
_m.offset = 1.0
ob_main_vent_001.location = (-2.0, 4.0, 0.0)
_m = ob_main_vent_001.modifiers.new('Solidify', 'SOLIDIFY')
_m.thickness = 0.025
_m.offset = 1.0
ob_main_vent_002.location = (-2.0, 8.0, 0.0)
ob_main_vent_002.rotation_euler = (0.0, -0.0, -1.571)
_m = ob_main_vent_002.modifiers.new('Solidify', 'SOLIDIFY')
_m.thickness = 0.025
_m.offset = 1.0
ob_main_vent_003.location = (2.0, 8.0, 0.0)
ob_main_vent_003.rotation_euler = (0.0, -0.0, -1.571)
_m = ob_main_vent_003.modifiers.new('Solidify', 'SOLIDIFY')
_m.thickness = 0.025
_m.offset = 1.0
ob_main_vent_005.location = (6.0, 8.0, 0.0)
ob_main_vent_005.rotation_euler = (0.0, -0.0, -3.142)
_m = ob_main_vent_005.modifiers.new('Solidify', 'SOLIDIFY')
_m.thickness = 0.025
_m.offset = 1.0
ob_main_vent_006.location = (6.0, 4.0, 0.0)
ob_main_vent_006.rotation_euler = (0.0, -0.0, -3.142)
_m = ob_main_vent_006.modifiers.new('Solidify', 'SOLIDIFY')
_m.thickness = 0.025
_m.offset = 1.0
ob_main_vent_007.location = (6.0, 0.0, 0.0)
ob_main_vent_007.rotation_euler = (0.0, -0.0, -4.712)
_m = ob_main_vent_007.modifiers.new('Solidify', 'SOLIDIFY')
_m.thickness = 0.025
_m.offset = 1.0
ob_main_vent_008.location = (2.0, 0.0, 0.0)
ob_main_vent_008.rotation_euler = (0.0, -0.0, -4.712)
_m = ob_main_vent_008.modifiers.new('Solidify', 'SOLIDIFY')
_m.thickness = 0.025
_m.offset = 1.0
ob_cube_001.location = (2.0, 6.0, 1.0)
ob_cube_001.scale = (10.0, 1.0, 1.0)
ob_cube_002.location = (2.0, 2.0, 1.0)
ob_cube_002.scale = (10.0, 1.0, 1.0)
ob_cube_003.location = (2.384e-07, 4.0, 1.0)
ob_cube_003.rotation_euler = (0.0, -0.0, 1.571)
ob_cube_003.scale = (10.0, 1.0, 1.0)
ob_cube_004.location = (4.0, 4.0, 1.0)
ob_cube_004.rotation_euler = (0.0, -0.0, 1.571)
ob_cube_004.scale = (10.0, 1.0, 1.0)
ob_cube_005.location = (-4.5, 13.5, 50.9)
ob_cube_005.scale = (1.875, 1.5, 50.85)

# ---- collection membership
scene.collection.objects.link(ob_main_vent_004)
scene.collection.objects.link(ob_main_vent_001)
scene.collection.objects.link(ob_main_vent_002)
scene.collection.objects.link(ob_main_vent_003)
scene.collection.objects.link(ob_main_vent_005)
scene.collection.objects.link(ob_main_vent_006)
scene.collection.objects.link(ob_main_vent_007)
scene.collection.objects.link(ob_main_vent_008)
col_vents.objects.link(ob_cube_001)
col_vents.objects.link(ob_cube_002)
col_vents.objects.link(ob_cube_003)
col_vents.objects.link(ob_cube_004)
col_vents.objects.link(ob_cube_005)

# ---- scene / render settings (as saved in the file)
scene.frame_start = 1; scene.frame_end = 250; scene.frame_set(34)
scene.render.engine = 'BLENDER_EEVEE_NEXT'
scene.render.bake_bias = 0.0
scene.render.bake_samples = 0
scene.cycles.sampling_pattern = 'TABULATED_SOBOL'
scene.eevee.use_volume_custom_range = False
bpy.context.view_layer.update()

# ---- added for rendering (the .blend has no active camera and no usable light): camera, sun
cam_auto = bpy.data.cameras.new('AutoCamera')
cam_auto.lens = 50.0
cam_auto.sensor_width = 36.0
cam_auto.clip_end = 1464.9
ob_auto_camera = bpy.data.objects.new('AutoCamera', cam_auto)
scene.collection.objects.link(ob_auto_camera)
ob_auto_camera.location = (85.4704, -96.1645, 96.2764)
ob_auto_camera.rotation_euler = (1.09748, -7.21219e-08, 0.694738)
scene.camera = ob_auto_camera
light_auto_sun = bpy.data.lights.new('AutoSun', 'SUN')
light_auto_sun.energy = 3.0
light_auto_sun.angle = 0.0523599
ob_auto_sun = bpy.data.objects.new('AutoSun', light_auto_sun)
scene.collection.objects.link(ob_auto_sun)
ob_auto_sun.rotation_euler = (0.872665, 0.174533, 0.523599)
bpy.context.view_layer.update()
